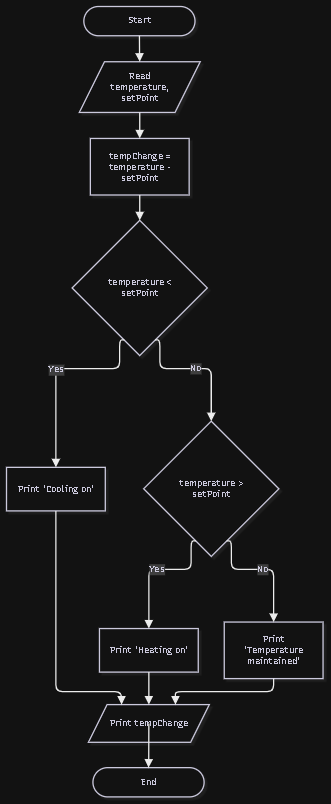

The diagram above was exported from draw.io. Its source (the exported page's mxGraphModel, read from the mxfile embedded in the PNG):
<mxGraphModel dx="1493" dy="814" grid="1" gridSize="10" guides="1" tooltips="1" connect="1" arrows="1" fold="1" page="1" pageScale="1" pageWidth="827" pageHeight="1169" math="0" shadow="0">
  <root>
    <mxCell id="0" />
    <mxCell id="1" parent="0" />
    <UserObject label="" mermaidData="{&#10;  &quot;data&quot;: &quot;flowchart TD\n    Start([Start]) --&gt; Input[/Read temperature, setPoint/]\n    Input --&gt; Calc[tempChange = temperature - setPoint]\n    Calc --&gt; Cond1{temperature &lt; setPoint}\n    \n    Cond1 -- Yes --&gt; Cooling[Print 'Cooling on']\n    Cond1 -- No --&gt; Cond2{temperature &gt; setPoint}\n    \n    Cond2 -- Yes --&gt; Heating[Print 'Heating on']\n    Cond2 -- No --&gt; Maintain[Print 'Temperature maintained']\n    \n    Cooling --&gt; Output[/Print tempChange/]\n    Heating --&gt; Output\n    Maintain --&gt; Output\n    \n    Output --&gt; End([End])&quot;,&#10;  &quot;config&quot;: null,&#10;  &quot;version&quot;: &quot;12&quot;&#10;}" id="sO_h16erMKC5il6mLlq8-1">
      <mxCell connectable="0" parent="1" style="group;transparentBounds=1;editIcon=1;lockedGroup=0;groupPadding=10;" vertex="1">
        <mxGeometry as="geometry" />
      </mxCell>
    </UserObject>
    <UserObject label="Start" mermaidId="n:Start" mermaidBaseStyle="html=1;rounded=1;whiteSpace=wrap;arcSize=50;strokeWidth=2;fillColor=#ffffff;strokeColor=#28253D;fontColor=#28253D;fontFamily=Recursive;fontSize=14;shadow=1;shadowColor=#000000;shadowOffsetX=4;shadowOffsetY=4;shadowBlur=0;shadowOpacity=6;" mermaidBaseValue="Start" id="sO_h16erMKC5il6mLlq8-2">
      <mxCell parent="sO_h16erMKC5il6mLlq8-1" style="html=1;rounded=1;whiteSpace=wrap;arcSize=50;strokeWidth=2;fillColor=#ffffff;strokeColor=#28253D;fontColor=#28253D;fontFamily=Recursive;fontSize=14;shadow=1;shadowColor=#000000;shadowOffsetX=4;shadowOffsetY=4;shadowBlur=0;shadowOpacity=6;fontSource=https%3A%2F%2Ffonts.googleapis.com%2Fcss%3Ffamily%3DRecursive;" vertex="1">
        <mxGeometry height="45" width="171" x="149" y="30" as="geometry" />
      </mxCell>
    </UserObject>
    <UserObject label="Read temperature, setPoint" mermaidId="n:Input" mermaidBaseStyle="html=1;shape=parallelogram;perimeter=parallelogramPerimeter;fixedSize=1;size=38.75;strokeWidth=2;whiteSpace=wrap;fillColor=#ffffff;strokeColor=#28253D;fontColor=#28253D;fontFamily=Recursive;fontSize=14;shadow=1;shadowColor=#000000;shadowOffsetX=4;shadowOffsetY=4;shadowBlur=0;shadowOpacity=6;" mermaidBaseValue="Read temperature, setPoint" id="sO_h16erMKC5il6mLlq8-3">
      <mxCell parent="sO_h16erMKC5il6mLlq8-1" style="html=1;shape=parallelogram;perimeter=parallelogramPerimeter;fixedSize=1;size=38.75;strokeWidth=2;whiteSpace=wrap;fillColor=#ffffff;strokeColor=#28253D;fontColor=#28253D;fontFamily=Recursive;fontSize=14;shadow=1;shadowColor=#000000;shadowOffsetX=4;shadowOffsetY=4;shadowBlur=0;shadowOpacity=6;labelWidth=120;fontSource=https%3A%2F%2Ffonts.googleapis.com%2Fcss%3Ffamily%3DRecursive;" vertex="1">
        <mxGeometry height="78" width="186" x="142" y="115" as="geometry" />
      </mxCell>
    </UserObject>
    <UserObject label="tempChange = temperature - setPoint" mermaidId="n:Calc" mermaidBaseStyle="html=1;whiteSpace=wrap;strokeWidth=2;fillColor=#ffffff;strokeColor=#28253D;fontColor=#28253D;fontFamily=Recursive;fontSize=14;shadow=1;shadowColor=#000000;shadowOffsetX=4;shadowOffsetY=4;shadowBlur=0;shadowOpacity=6;" mermaidBaseValue="tempChange = temperature - setPoint" id="sO_h16erMKC5il6mLlq8-4">
      <mxCell parent="sO_h16erMKC5il6mLlq8-1" style="html=1;whiteSpace=wrap;strokeWidth=2;fillColor=#ffffff;strokeColor=#28253D;fontColor=#28253D;fontFamily=Recursive;fontSize=14;shadow=1;shadowColor=#000000;shadowOffsetX=4;shadowOffsetY=4;shadowBlur=0;shadowOpacity=6;labelWidth=120;fontSource=https%3A%2F%2Ffonts.googleapis.com%2Fcss%3Ffamily%3DRecursive;" vertex="1">
        <mxGeometry height="87" width="152" x="159" y="233" as="geometry" />
      </mxCell>
    </UserObject>
    <UserObject label="temperature &lt; setPoint" mermaidId="n:Cond1" mermaidBaseStyle="rhombus;html=1;strokeWidth=2;whiteSpace=wrap;fillColor=#ffffff;strokeColor=#28253D;fontColor=#28253D;fontFamily=Recursive;fontSize=14;shadow=1;shadowColor=#000000;shadowOffsetX=4;shadowOffsetY=4;shadowBlur=0;shadowOpacity=6;" mermaidBaseValue="temperature &lt; setPoint" id="sO_h16erMKC5il6mLlq8-5">
      <mxCell parent="sO_h16erMKC5il6mLlq8-1" style="rhombus;html=1;strokeWidth=2;whiteSpace=wrap;fillColor=#ffffff;strokeColor=#28253D;fontColor=#28253D;fontFamily=Recursive;fontSize=14;shadow=1;shadowColor=#000000;shadowOffsetX=4;shadowOffsetY=4;shadowBlur=0;shadowOpacity=6;labelWidth=120;fontSource=https%3A%2F%2Ffonts.googleapis.com%2Fcss%3Ffamily%3DRecursive;" vertex="1">
        <mxGeometry height="208" width="208" x="131" y="359" as="geometry" />
      </mxCell>
    </UserObject>
    <UserObject label="Print 'Cooling on'" mermaidId="n:Cooling" mermaidBaseStyle="html=1;whiteSpace=wrap;strokeWidth=2;fillColor=#ffffff;strokeColor=#28253D;fontColor=#28253D;fontFamily=Recursive;fontSize=14;shadow=1;shadowColor=#000000;shadowOffsetX=4;shadowOffsetY=4;shadowBlur=0;shadowOpacity=6;" mermaidBaseValue="Print 'Cooling on'" id="sO_h16erMKC5il6mLlq8-6">
      <mxCell parent="sO_h16erMKC5il6mLlq8-1" style="html=1;whiteSpace=wrap;strokeWidth=2;fillColor=#ffffff;strokeColor=#28253D;fontColor=#28253D;fontFamily=Recursive;fontSize=14;shadow=1;shadowColor=#000000;shadowOffsetX=4;shadowOffsetY=4;shadowBlur=0;shadowOpacity=6;labelWidth=120;fontSource=https%3A%2F%2Ffonts.googleapis.com%2Fcss%3Ffamily%3DRecursive;" vertex="1">
        <mxGeometry height="67" width="152" x="30" y="739" as="geometry" />
      </mxCell>
    </UserObject>
    <UserObject label="temperature &gt; setPoint" mermaidId="n:Cond2" mermaidBaseStyle="rhombus;html=1;strokeWidth=2;whiteSpace=wrap;fillColor=#ffffff;strokeColor=#28253D;fontColor=#28253D;fontFamily=Recursive;fontSize=14;shadow=1;shadowColor=#000000;shadowOffsetX=4;shadowOffsetY=4;shadowBlur=0;shadowOpacity=6;" mermaidBaseValue="temperature &gt; setPoint" id="sO_h16erMKC5il6mLlq8-7">
      <mxCell parent="sO_h16erMKC5il6mLlq8-1" style="rhombus;html=1;strokeWidth=2;whiteSpace=wrap;fillColor=#ffffff;strokeColor=#28253D;fontColor=#28253D;fontFamily=Recursive;fontSize=14;shadow=1;shadowColor=#000000;shadowOffsetX=4;shadowOffsetY=4;shadowBlur=0;shadowOpacity=6;labelWidth=120;fontSource=https%3A%2F%2Ffonts.googleapis.com%2Fcss%3Ffamily%3DRecursive;" vertex="1">
        <mxGeometry height="208" width="208" x="241" y="668" as="geometry" />
      </mxCell>
    </UserObject>
    <UserObject label="Print 'Heating on'" mermaidId="n:Heating" mermaidBaseStyle="html=1;whiteSpace=wrap;strokeWidth=2;fillColor=#ffffff;strokeColor=#28253D;fontColor=#28253D;fontFamily=Recursive;fontSize=14;shadow=1;shadowColor=#000000;shadowOffsetX=4;shadowOffsetY=4;shadowBlur=0;shadowOpacity=6;" mermaidBaseValue="Print 'Heating on'" id="sO_h16erMKC5il6mLlq8-8">
      <mxCell parent="sO_h16erMKC5il6mLlq8-1" style="html=1;whiteSpace=wrap;strokeWidth=2;fillColor=#ffffff;strokeColor=#28253D;fontColor=#28253D;fontFamily=Recursive;fontSize=14;shadow=1;shadowColor=#000000;shadowOffsetX=4;shadowOffsetY=4;shadowBlur=0;shadowOpacity=6;labelWidth=120;fontSource=https%3A%2F%2Ffonts.googleapis.com%2Fcss%3Ffamily%3DRecursive;" vertex="1">
        <mxGeometry height="67" width="152" x="173" y="987" as="geometry" />
      </mxCell>
    </UserObject>
    <UserObject label="Print 'Temperature maintained'" mermaidId="n:Maintain" mermaidBaseStyle="html=1;whiteSpace=wrap;strokeWidth=2;fillColor=#ffffff;strokeColor=#28253D;fontColor=#28253D;fontFamily=Recursive;fontSize=14;shadow=1;shadowColor=#000000;shadowOffsetX=4;shadowOffsetY=4;shadowBlur=0;shadowOpacity=6;" mermaidBaseValue="Print 'Temperature maintained'" id="sO_h16erMKC5il6mLlq8-9">
      <mxCell parent="sO_h16erMKC5il6mLlq8-1" style="html=1;whiteSpace=wrap;strokeWidth=2;fillColor=#ffffff;strokeColor=#28253D;fontColor=#28253D;fontFamily=Recursive;fontSize=14;shadow=1;shadowColor=#000000;shadowOffsetX=4;shadowOffsetY=4;shadowBlur=0;shadowOpacity=6;labelWidth=120;fontSource=https%3A%2F%2Ffonts.googleapis.com%2Fcss%3Ffamily%3DRecursive;" vertex="1">
        <mxGeometry height="87" width="152" x="365" y="977" as="geometry" />
      </mxCell>
    </UserObject>
    <UserObject label="Print tempChange" mermaidId="n:Output" mermaidBaseStyle="html=1;shape=parallelogram;perimeter=parallelogramPerimeter;fixedSize=1;size=28.75;strokeWidth=2;whiteSpace=wrap;fillColor=#ffffff;strokeColor=#28253D;fontColor=#28253D;fontFamily=Recursive;fontSize=14;shadow=1;shadowColor=#000000;shadowOffsetX=4;shadowOffsetY=4;shadowBlur=0;shadowOpacity=6;" mermaidBaseValue="Print tempChange" id="sO_h16erMKC5il6mLlq8-10">
      <mxCell parent="sO_h16erMKC5il6mLlq8-1" style="html=1;shape=parallelogram;perimeter=parallelogramPerimeter;fixedSize=1;size=28.75;strokeWidth=2;whiteSpace=wrap;fillColor=#ffffff;strokeColor=#28253D;fontColor=#28253D;fontFamily=Recursive;fontSize=14;shadow=1;shadowColor=#000000;shadowOffsetX=4;shadowOffsetY=4;shadowBlur=0;shadowOpacity=6;labelWidth=120;fontSource=https%3A%2F%2Ffonts.googleapis.com%2Fcss%3Ffamily%3DRecursive;" vertex="1">
        <mxGeometry height="58" width="186" x="156" y="1104" as="geometry" />
      </mxCell>
    </UserObject>
    <UserObject label="End" mermaidId="n:End" mermaidBaseStyle="html=1;rounded=1;whiteSpace=wrap;arcSize=50;strokeWidth=2;fillColor=#ffffff;strokeColor=#28253D;fontColor=#28253D;fontFamily=Recursive;fontSize=14;shadow=1;shadowColor=#000000;shadowOffsetX=4;shadowOffsetY=4;shadowBlur=0;shadowOpacity=6;" mermaidBaseValue="End" id="sO_h16erMKC5il6mLlq8-11">
      <mxCell parent="sO_h16erMKC5il6mLlq8-1" style="html=1;rounded=1;whiteSpace=wrap;arcSize=50;strokeWidth=2;fillColor=#ffffff;strokeColor=#28253D;fontColor=#28253D;fontFamily=Recursive;fontSize=14;shadow=1;shadowColor=#000000;shadowOffsetX=4;shadowOffsetY=4;shadowBlur=0;shadowOpacity=6;fontSource=https%3A%2F%2Ffonts.googleapis.com%2Fcss%3Ffamily%3DRecursive;" vertex="1">
        <mxGeometry height="45" width="171" x="163" y="1201" as="geometry" />
      </mxCell>
    </UserObject>
    <UserObject label="" mermaidId="e:Start-&gt;Input#0" mermaidBaseStyle="edgeStyle=orthogonalEdgeStyle;rounded=1;curved=0;startArrow=none;endArrow=block;endSize=8;jumpStyle=arc;jumpSize=12;strokeColor=#000000;exitX=0.5;exitY=1;entryX=0.5;entryY=0;strokeWidth=2;targetPerimeterSpacing=4;" mermaidBaseValue="" id="sO_h16erMKC5il6mLlq8-12">
      <mxCell edge="1" parent="sO_h16erMKC5il6mLlq8-1" source="sO_h16erMKC5il6mLlq8-2" style="edgeStyle=orthogonalEdgeStyle;rounded=1;curved=0;startArrow=none;endArrow=block;endSize=8;jumpStyle=arc;jumpSize=12;strokeColor=#000000;exitX=0.5;exitY=1;entryX=0.5;entryY=0;strokeWidth=2;targetPerimeterSpacing=4;" target="sO_h16erMKC5il6mLlq8-3">
        <mxGeometry relative="1" as="geometry">
          <Array as="points" />
        </mxGeometry>
      </mxCell>
    </UserObject>
    <UserObject label="" mermaidId="e:Input-&gt;Calc#0" mermaidBaseStyle="edgeStyle=orthogonalEdgeStyle;rounded=1;curved=0;startArrow=none;endArrow=block;endSize=8;jumpStyle=arc;jumpSize=12;strokeColor=#000000;exitX=0.5;exitY=1;entryX=0.5;entryY=0;strokeWidth=2;targetPerimeterSpacing=4;" mermaidBaseValue="" id="sO_h16erMKC5il6mLlq8-13">
      <mxCell edge="1" parent="sO_h16erMKC5il6mLlq8-1" source="sO_h16erMKC5il6mLlq8-3" style="edgeStyle=orthogonalEdgeStyle;rounded=1;curved=0;startArrow=none;endArrow=block;endSize=8;jumpStyle=arc;jumpSize=12;strokeColor=#000000;exitX=0.5;exitY=1;entryX=0.5;entryY=0;strokeWidth=2;targetPerimeterSpacing=4;" target="sO_h16erMKC5il6mLlq8-4">
        <mxGeometry relative="1" as="geometry">
          <Array as="points" />
        </mxGeometry>
      </mxCell>
    </UserObject>
    <UserObject label="" mermaidId="e:Calc-&gt;Cond1#0" mermaidBaseStyle="edgeStyle=orthogonalEdgeStyle;rounded=1;curved=0;startArrow=none;endArrow=block;endSize=8;jumpStyle=arc;jumpSize=12;strokeColor=#000000;exitX=0.5;exitY=0.99;entryX=0.5;entryY=0;strokeWidth=2;targetPerimeterSpacing=4;" mermaidBaseValue="" id="sO_h16erMKC5il6mLlq8-14">
      <mxCell edge="1" parent="sO_h16erMKC5il6mLlq8-1" source="sO_h16erMKC5il6mLlq8-4" style="edgeStyle=orthogonalEdgeStyle;rounded=1;curved=0;startArrow=none;endArrow=block;endSize=8;jumpStyle=arc;jumpSize=12;strokeColor=#000000;exitX=0.5;exitY=0.99;entryX=0.5;entryY=0;strokeWidth=2;targetPerimeterSpacing=4;" target="sO_h16erMKC5il6mLlq8-5">
        <mxGeometry relative="1" as="geometry">
          <Array as="points" />
        </mxGeometry>
      </mxCell>
    </UserObject>
    <UserObject label="Yes" mermaidId="e:Cond1-&gt;Cooling#0" mermaidBaseStyle="edgeStyle=orthogonalEdgeStyle;rounded=1;curved=0;startArrow=none;endArrow=block;endSize=8;jumpStyle=arc;jumpSize=12;strokeColor=#000000;html=1;fontSize=16;labelBackgroundColor=#cccccc;fontFamily=Recursive;fontColor=#28253D;exitX=0.35;exitY=1;entryX=0.5;entryY=0;strokeWidth=2;targetPerimeterSpacing=4;" mermaidBaseValue="Yes" id="sO_h16erMKC5il6mLlq8-15">
      <mxCell edge="1" parent="sO_h16erMKC5il6mLlq8-1" source="sO_h16erMKC5il6mLlq8-5" style="edgeStyle=orthogonalEdgeStyle;rounded=1;curved=0;startArrow=none;endArrow=block;endSize=8;jumpStyle=arc;jumpSize=12;strokeColor=#000000;html=1;fontSize=14;labelBackgroundColor=#cccccc;fontFamily=Recursive;fontColor=#28253D;exitX=0.35;exitY=1;entryX=0.5;entryY=0;strokeWidth=2;targetPerimeterSpacing=4;fontSource=https%3A%2F%2Ffonts.googleapis.com%2Fcss%3Ffamily%3DRecursive;" target="sO_h16erMKC5il6mLlq8-6">
        <mxGeometry relative="1" as="geometry">
          <Array as="points">
            <mxPoint x="204" y="587" />
            <mxPoint x="106" y="587" />
          </Array>
        </mxGeometry>
      </mxCell>
    </UserObject>
    <UserObject label="No" mermaidId="e:Cond1-&gt;Cond2#0" mermaidBaseStyle="edgeStyle=orthogonalEdgeStyle;rounded=1;curved=0;startArrow=none;endArrow=block;endSize=8;jumpStyle=arc;jumpSize=12;strokeColor=#000000;html=1;fontSize=16;labelBackgroundColor=#cccccc;fontFamily=Recursive;fontColor=#28253D;exitX=0.65;exitY=1;entryX=0.5;entryY=0;strokeWidth=2;targetPerimeterSpacing=4;" mermaidBaseValue="No" id="sO_h16erMKC5il6mLlq8-16">
      <mxCell edge="1" parent="sO_h16erMKC5il6mLlq8-1" source="sO_h16erMKC5il6mLlq8-5" style="edgeStyle=orthogonalEdgeStyle;rounded=1;curved=0;startArrow=none;endArrow=block;endSize=8;jumpStyle=arc;jumpSize=12;strokeColor=#000000;html=1;fontSize=14;labelBackgroundColor=#cccccc;fontFamily=Recursive;fontColor=#28253D;exitX=0.65;exitY=1;entryX=0.5;entryY=0;strokeWidth=2;targetPerimeterSpacing=4;fontSource=https%3A%2F%2Ffonts.googleapis.com%2Fcss%3Ffamily%3DRecursive;" target="sO_h16erMKC5il6mLlq8-7">
        <mxGeometry relative="1" as="geometry">
          <Array as="points">
            <mxPoint x="266" y="587" />
            <mxPoint x="345" y="587" />
          </Array>
        </mxGeometry>
      </mxCell>
    </UserObject>
    <UserObject label="Yes" mermaidId="e:Cond2-&gt;Heating#0" mermaidBaseStyle="edgeStyle=orthogonalEdgeStyle;rounded=1;curved=0;startArrow=none;endArrow=block;endSize=8;jumpStyle=arc;jumpSize=12;strokeColor=#000000;html=1;fontSize=16;labelBackgroundColor=#cccccc;fontFamily=Recursive;fontColor=#28253D;exitX=0.35;exitY=1;entryX=0.5;entryY=0;strokeWidth=2;targetPerimeterSpacing=4;" mermaidBaseValue="Yes" id="sO_h16erMKC5il6mLlq8-17">
      <mxCell edge="1" parent="sO_h16erMKC5il6mLlq8-1" source="sO_h16erMKC5il6mLlq8-7" style="edgeStyle=orthogonalEdgeStyle;rounded=1;curved=0;startArrow=none;endArrow=block;endSize=8;jumpStyle=arc;jumpSize=12;strokeColor=#000000;html=1;fontSize=14;labelBackgroundColor=#cccccc;fontFamily=Recursive;fontColor=#28253D;exitX=0.35;exitY=1;entryX=0.5;entryY=0;strokeWidth=2;targetPerimeterSpacing=4;fontSource=https%3A%2F%2Ffonts.googleapis.com%2Fcss%3Ffamily%3DRecursive;" target="sO_h16erMKC5il6mLlq8-8">
        <mxGeometry relative="1" as="geometry">
          <Array as="points">
            <mxPoint x="314" y="896" />
            <mxPoint x="249" y="896" />
          </Array>
        </mxGeometry>
      </mxCell>
    </UserObject>
    <UserObject label="No" mermaidId="e:Cond2-&gt;Maintain#0" mermaidBaseStyle="edgeStyle=orthogonalEdgeStyle;rounded=1;curved=0;startArrow=none;endArrow=block;endSize=8;jumpStyle=arc;jumpSize=12;strokeColor=#000000;html=1;fontSize=16;labelBackgroundColor=#cccccc;fontFamily=Recursive;fontColor=#28253D;exitX=0.65;exitY=1;entryX=0.5;entryY=0;strokeWidth=2;targetPerimeterSpacing=4;" mermaidBaseValue="No" id="sO_h16erMKC5il6mLlq8-18">
      <mxCell edge="1" parent="sO_h16erMKC5il6mLlq8-1" source="sO_h16erMKC5il6mLlq8-7" style="edgeStyle=orthogonalEdgeStyle;rounded=1;curved=0;startArrow=none;endArrow=block;endSize=8;jumpStyle=arc;jumpSize=12;strokeColor=#000000;html=1;fontSize=14;labelBackgroundColor=#cccccc;fontFamily=Recursive;fontColor=#28253D;exitX=0.65;exitY=1;entryX=0.5;entryY=0;strokeWidth=2;targetPerimeterSpacing=4;fontSource=https%3A%2F%2Ffonts.googleapis.com%2Fcss%3Ffamily%3DRecursive;" target="sO_h16erMKC5il6mLlq8-9">
        <mxGeometry relative="1" as="geometry">
          <Array as="points">
            <mxPoint x="376" y="896" />
            <mxPoint x="441" y="896" />
          </Array>
        </mxGeometry>
      </mxCell>
    </UserObject>
    <UserObject label="" mermaidId="e:Cooling-&gt;Output#0" mermaidBaseStyle="edgeStyle=orthogonalEdgeStyle;rounded=1;curved=0;startArrow=none;endArrow=block;endSize=8;jumpStyle=arc;jumpSize=12;strokeColor=#000000;exitX=0.5;exitY=0.99;entryX=0.28;entryY=0;strokeWidth=2;targetPerimeterSpacing=4;" mermaidBaseValue="" id="sO_h16erMKC5il6mLlq8-19">
      <mxCell edge="1" parent="sO_h16erMKC5il6mLlq8-1" source="sO_h16erMKC5il6mLlq8-6" style="edgeStyle=orthogonalEdgeStyle;rounded=1;curved=0;startArrow=none;endArrow=block;endSize=8;jumpStyle=arc;jumpSize=12;strokeColor=#000000;exitX=0.5;exitY=0.99;entryX=0.28;entryY=0;strokeWidth=2;targetPerimeterSpacing=4;" target="sO_h16erMKC5il6mLlq8-10">
        <mxGeometry relative="1" as="geometry">
          <Array as="points">
            <mxPoint x="106" y="927" />
            <mxPoint x="106" y="1021" />
            <mxPoint x="106" y="1084" />
            <mxPoint x="207" y="1084" />
          </Array>
        </mxGeometry>
      </mxCell>
    </UserObject>
    <UserObject label="" mermaidId="e:Heating-&gt;Output#0" mermaidBaseStyle="edgeStyle=orthogonalEdgeStyle;rounded=1;curved=0;startArrow=none;endArrow=block;endSize=8;jumpStyle=arc;jumpSize=12;strokeColor=#000000;exitX=0.5;exitY=1;entryX=0.5;entryY=0;strokeWidth=2;targetPerimeterSpacing=4;" mermaidBaseValue="" id="sO_h16erMKC5il6mLlq8-20">
      <mxCell edge="1" parent="sO_h16erMKC5il6mLlq8-1" source="sO_h16erMKC5il6mLlq8-8" style="edgeStyle=orthogonalEdgeStyle;rounded=1;curved=0;startArrow=none;endArrow=block;endSize=8;jumpStyle=arc;jumpSize=12;strokeColor=#000000;exitX=0.5;exitY=1;entryX=0.5;entryY=0;strokeWidth=2;targetPerimeterSpacing=4;" target="sO_h16erMKC5il6mLlq8-10">
        <mxGeometry relative="1" as="geometry">
          <Array as="points" />
        </mxGeometry>
      </mxCell>
    </UserObject>
    <UserObject label="" mermaidId="e:Maintain-&gt;Output#0" mermaidBaseStyle="edgeStyle=orthogonalEdgeStyle;rounded=1;curved=0;startArrow=none;endArrow=block;endSize=8;jumpStyle=arc;jumpSize=12;strokeColor=#000000;exitX=0.5;exitY=1;entryX=0.72;entryY=0;strokeWidth=2;targetPerimeterSpacing=4;" mermaidBaseValue="" id="sO_h16erMKC5il6mLlq8-21">
      <mxCell edge="1" parent="sO_h16erMKC5il6mLlq8-1" source="sO_h16erMKC5il6mLlq8-9" style="edgeStyle=orthogonalEdgeStyle;rounded=1;curved=0;startArrow=none;endArrow=block;endSize=8;jumpStyle=arc;jumpSize=12;strokeColor=#000000;exitX=0.5;exitY=1;entryX=0.72;entryY=0;strokeWidth=2;targetPerimeterSpacing=4;" target="sO_h16erMKC5il6mLlq8-10">
        <mxGeometry relative="1" as="geometry">
          <Array as="points">
            <mxPoint x="441" y="1084" />
            <mxPoint x="290" y="1084" />
          </Array>
        </mxGeometry>
      </mxCell>
    </UserObject>
    <UserObject label="" mermaidId="e:Output-&gt;End#0" mermaidBaseStyle="edgeStyle=orthogonalEdgeStyle;rounded=1;curved=0;startArrow=none;endArrow=block;endSize=8;jumpStyle=arc;jumpSize=12;strokeColor=#000000;exitX=0.5;exitY=0.99;entryX=0.5;entryY=0.01;strokeWidth=2;targetPerimeterSpacing=4;" mermaidBaseValue="" id="sO_h16erMKC5il6mLlq8-22">
      <mxCell edge="1" parent="sO_h16erMKC5il6mLlq8-1" source="sO_h16erMKC5il6mLlq8-10" style="edgeStyle=orthogonalEdgeStyle;rounded=1;curved=0;startArrow=none;endArrow=block;endSize=8;jumpStyle=arc;jumpSize=12;strokeColor=#000000;exitX=0.5;exitY=0.99;entryX=0.5;entryY=0.01;strokeWidth=2;targetPerimeterSpacing=4;" target="sO_h16erMKC5il6mLlq8-11">
        <mxGeometry relative="1" as="geometry">
          <Array as="points" />
        </mxGeometry>
      </mxCell>
    </UserObject>
  </root>
</mxGraphModel>